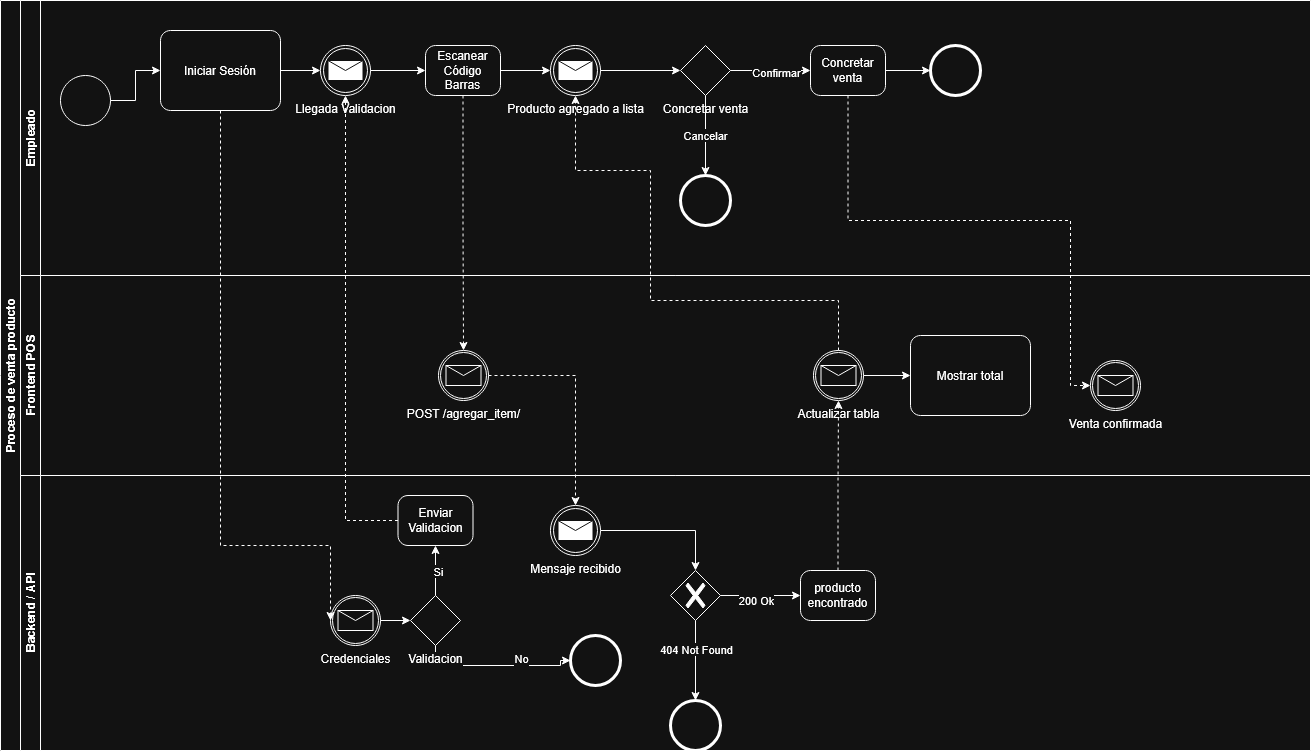

The diagram above was exported from draw.io. Its source (the exported page's mxGraphModel, read from the mxfile embedded in the PNG):
<mxGraphModel dx="1426" dy="1859" grid="1" gridSize="10" guides="1" tooltips="1" connect="1" arrows="1" fold="1" page="1" pageScale="1" pageWidth="850" pageHeight="1100" math="0" shadow="0">
  <root>
    <mxCell id="0" />
    <mxCell id="1" parent="0" />
    <mxCell id="onHL3S__z8GgBacRoafj-1" value="Proceso de venta producto" style="swimlane;html=1;childLayout=stackLayout;resizeParent=1;resizeParentMax=0;horizontal=0;startSize=20;horizontalStack=0;whiteSpace=wrap;" parent="1" vertex="1">
      <mxGeometry y="-50" width="1310" height="750" as="geometry" />
    </mxCell>
    <mxCell id="onHL3S__z8GgBacRoafj-5" value="Empleado" style="swimlane;html=1;startSize=20;horizontal=0;" parent="onHL3S__z8GgBacRoafj-1" vertex="1">
      <mxGeometry x="20" width="1290" height="275" as="geometry" />
    </mxCell>
    <mxCell id="onHL3S__z8GgBacRoafj-7" value="" style="points=[[0.145,0.145,0],[0.5,0,0],[0.855,0.145,0],[1,0.5,0],[0.855,0.855,0],[0.5,1,0],[0.145,0.855,0],[0,0.5,0]];shape=mxgraph.bpmn.event;html=1;verticalLabelPosition=bottom;labelBackgroundColor=#ffffff;verticalAlign=top;align=center;perimeter=ellipsePerimeter;outlineConnect=0;aspect=fixed;outline=standard;symbol=general;" parent="onHL3S__z8GgBacRoafj-5" vertex="1">
      <mxGeometry x="40" y="75" width="50" height="50" as="geometry" />
    </mxCell>
    <mxCell id="75e19nDSAWAu5t68L7_7-2" style="edgeStyle=orthogonalEdgeStyle;rounded=0;orthogonalLoop=1;jettySize=auto;html=1;" edge="1" parent="onHL3S__z8GgBacRoafj-5" source="onHL3S__z8GgBacRoafj-6" target="onHL3S__z8GgBacRoafj-9">
      <mxGeometry relative="1" as="geometry" />
    </mxCell>
    <mxCell id="onHL3S__z8GgBacRoafj-6" value="Iniciar Sesión" style="points=[[0.25,0,0],[0.5,0,0],[0.75,0,0],[1,0.25,0],[1,0.5,0],[1,0.75,0],[0.75,1,0],[0.5,1,0],[0.25,1,0],[0,0.75,0],[0,0.5,0],[0,0.25,0]];shape=mxgraph.bpmn.task2;whiteSpace=wrap;rectStyle=rounded;size=10;html=1;container=1;expand=0;collapsible=0;taskMarker=abstract;" parent="onHL3S__z8GgBacRoafj-5" vertex="1">
      <mxGeometry x="140" y="30" width="120" height="80" as="geometry" />
    </mxCell>
    <mxCell id="75e19nDSAWAu5t68L7_7-1" style="edgeStyle=orthogonalEdgeStyle;rounded=0;orthogonalLoop=1;jettySize=auto;html=1;entryX=0;entryY=0.5;entryDx=0;entryDy=0;entryPerimeter=0;" edge="1" parent="onHL3S__z8GgBacRoafj-5" source="onHL3S__z8GgBacRoafj-7" target="onHL3S__z8GgBacRoafj-6">
      <mxGeometry relative="1" as="geometry" />
    </mxCell>
    <mxCell id="onHL3S__z8GgBacRoafj-9" value="Llegada Validacion" style="points=[[0.145,0.145,0],[0.5,0,0],[0.855,0.145,0],[1,0.5,0],[0.855,0.855,0],[0.5,1,0],[0.145,0.855,0],[0,0.5,0]];shape=mxgraph.bpmn.event;html=1;verticalLabelPosition=bottom;labelBackgroundColor=#ffffff;verticalAlign=top;align=center;perimeter=ellipsePerimeter;outlineConnect=0;aspect=fixed;outline=throwing;symbol=message;" parent="onHL3S__z8GgBacRoafj-5" vertex="1">
      <mxGeometry x="300" y="45" width="50" height="50" as="geometry" />
    </mxCell>
    <mxCell id="75e19nDSAWAu5t68L7_7-49" style="edgeStyle=orthogonalEdgeStyle;rounded=0;orthogonalLoop=1;jettySize=auto;html=1;" edge="1" parent="onHL3S__z8GgBacRoafj-5" source="75e19nDSAWAu5t68L7_7-31" target="75e19nDSAWAu5t68L7_7-48">
      <mxGeometry relative="1" as="geometry" />
    </mxCell>
    <mxCell id="75e19nDSAWAu5t68L7_7-31" value="Escanear Código Barras" style="points=[[0.25,0,0],[0.5,0,0],[0.75,0,0],[1,0.25,0],[1,0.5,0],[1,0.75,0],[0.75,1,0],[0.5,1,0],[0.25,1,0],[0,0.75,0],[0,0.5,0],[0,0.25,0]];shape=mxgraph.bpmn.task2;whiteSpace=wrap;rectStyle=rounded;size=10;html=1;container=1;expand=0;collapsible=0;taskMarker=abstract;" vertex="1" parent="onHL3S__z8GgBacRoafj-5">
      <mxGeometry x="405" y="45" width="75" height="50" as="geometry" />
    </mxCell>
    <mxCell id="75e19nDSAWAu5t68L7_7-32" value="" style="edgeStyle=orthogonalEdgeStyle;rounded=0;orthogonalLoop=1;jettySize=auto;html=1;exitX=1;exitY=0.5;exitDx=0;exitDy=0;exitPerimeter=0;" edge="1" parent="onHL3S__z8GgBacRoafj-5" source="onHL3S__z8GgBacRoafj-9" target="75e19nDSAWAu5t68L7_7-31">
      <mxGeometry relative="1" as="geometry">
        <mxPoint x="555" y="85" as="sourcePoint" />
      </mxGeometry>
    </mxCell>
    <mxCell id="75e19nDSAWAu5t68L7_7-48" value="Producto agregado a lista" style="points=[[0.145,0.145,0],[0.5,0,0],[0.855,0.145,0],[1,0.5,0],[0.855,0.855,0],[0.5,1,0],[0.145,0.855,0],[0,0.5,0]];shape=mxgraph.bpmn.event;html=1;verticalLabelPosition=bottom;labelBackgroundColor=#ffffff;verticalAlign=top;align=center;perimeter=ellipsePerimeter;outlineConnect=0;aspect=fixed;outline=throwing;symbol=message;" vertex="1" parent="onHL3S__z8GgBacRoafj-5">
      <mxGeometry x="530" y="45" width="50" height="50" as="geometry" />
    </mxCell>
    <mxCell id="75e19nDSAWAu5t68L7_7-75" value="Concretar venta" style="points=[[0.25,0.25,0],[0.5,0,0],[0.75,0.25,0],[1,0.5,0],[0.75,0.75,0],[0.5,1,0],[0.25,0.75,0],[0,0.5,0]];shape=mxgraph.bpmn.gateway2;html=1;verticalLabelPosition=bottom;labelBackgroundColor=#ffffff;verticalAlign=top;align=center;perimeter=rhombusPerimeter;outlineConnect=0;outline=none;symbol=none;" vertex="1" parent="onHL3S__z8GgBacRoafj-5">
      <mxGeometry x="660" y="45" width="50" height="50" as="geometry" />
    </mxCell>
    <mxCell id="75e19nDSAWAu5t68L7_7-76" value="" style="edgeStyle=orthogonalEdgeStyle;rounded=0;orthogonalLoop=1;jettySize=auto;html=1;" edge="1" parent="onHL3S__z8GgBacRoafj-5" source="75e19nDSAWAu5t68L7_7-48" target="75e19nDSAWAu5t68L7_7-75">
      <mxGeometry relative="1" as="geometry" />
    </mxCell>
    <mxCell id="75e19nDSAWAu5t68L7_7-77" value="" style="points=[[0.145,0.145,0],[0.5,0,0],[0.855,0.145,0],[1,0.5,0],[0.855,0.855,0],[0.5,1,0],[0.145,0.855,0],[0,0.5,0]];shape=mxgraph.bpmn.event;html=1;verticalLabelPosition=bottom;labelBackgroundColor=#ffffff;verticalAlign=top;align=center;perimeter=ellipsePerimeter;outlineConnect=0;aspect=fixed;outline=end;symbol=terminate2;" vertex="1" parent="onHL3S__z8GgBacRoafj-5">
      <mxGeometry x="660" y="175" width="50" height="50" as="geometry" />
    </mxCell>
    <mxCell id="75e19nDSAWAu5t68L7_7-78" value="" style="edgeStyle=orthogonalEdgeStyle;rounded=0;orthogonalLoop=1;jettySize=auto;html=1;" edge="1" parent="onHL3S__z8GgBacRoafj-5" source="75e19nDSAWAu5t68L7_7-75" target="75e19nDSAWAu5t68L7_7-77">
      <mxGeometry relative="1" as="geometry" />
    </mxCell>
    <mxCell id="75e19nDSAWAu5t68L7_7-79" value="Cancelar" style="edgeLabel;html=1;align=center;verticalAlign=middle;resizable=0;points=[];" vertex="1" connectable="0" parent="75e19nDSAWAu5t68L7_7-78">
      <mxGeometry x="-0.025" y="-1" relative="1" as="geometry">
        <mxPoint as="offset" />
      </mxGeometry>
    </mxCell>
    <mxCell id="75e19nDSAWAu5t68L7_7-80" value="Concretar venta" style="points=[[0.25,0,0],[0.5,0,0],[0.75,0,0],[1,0.25,0],[1,0.5,0],[1,0.75,0],[0.75,1,0],[0.5,1,0],[0.25,1,0],[0,0.75,0],[0,0.5,0],[0,0.25,0]];shape=mxgraph.bpmn.task2;whiteSpace=wrap;rectStyle=rounded;size=10;html=1;container=1;expand=0;collapsible=0;taskMarker=abstract;" vertex="1" parent="onHL3S__z8GgBacRoafj-5">
      <mxGeometry x="790" y="45" width="75" height="50" as="geometry" />
    </mxCell>
    <mxCell id="75e19nDSAWAu5t68L7_7-81" value="" style="edgeStyle=orthogonalEdgeStyle;rounded=0;orthogonalLoop=1;jettySize=auto;html=1;" edge="1" parent="onHL3S__z8GgBacRoafj-5" source="75e19nDSAWAu5t68L7_7-75" target="75e19nDSAWAu5t68L7_7-80">
      <mxGeometry relative="1" as="geometry" />
    </mxCell>
    <mxCell id="75e19nDSAWAu5t68L7_7-82" value="Confirmar" style="edgeLabel;html=1;align=center;verticalAlign=middle;resizable=0;points=[];" vertex="1" connectable="0" parent="75e19nDSAWAu5t68L7_7-81">
      <mxGeometry x="0.125" y="-1" relative="1" as="geometry">
        <mxPoint as="offset" />
      </mxGeometry>
    </mxCell>
    <mxCell id="75e19nDSAWAu5t68L7_7-92" value="" style="points=[[0.145,0.145,0],[0.5,0,0],[0.855,0.145,0],[1,0.5,0],[0.855,0.855,0],[0.5,1,0],[0.145,0.855,0],[0,0.5,0]];shape=mxgraph.bpmn.event;html=1;verticalLabelPosition=bottom;labelBackgroundColor=#ffffff;verticalAlign=top;align=center;perimeter=ellipsePerimeter;outlineConnect=0;aspect=fixed;outline=end;symbol=terminate2;" vertex="1" parent="onHL3S__z8GgBacRoafj-5">
      <mxGeometry x="910" y="45" width="50" height="50" as="geometry" />
    </mxCell>
    <mxCell id="75e19nDSAWAu5t68L7_7-93" style="edgeStyle=orthogonalEdgeStyle;rounded=0;orthogonalLoop=1;jettySize=auto;html=1;entryX=0;entryY=0.5;entryDx=0;entryDy=0;entryPerimeter=0;" edge="1" parent="onHL3S__z8GgBacRoafj-5" source="75e19nDSAWAu5t68L7_7-80" target="75e19nDSAWAu5t68L7_7-92">
      <mxGeometry relative="1" as="geometry" />
    </mxCell>
    <mxCell id="onHL3S__z8GgBacRoafj-3" value="Frontend POS" style="swimlane;html=1;startSize=20;horizontal=0;" parent="onHL3S__z8GgBacRoafj-1" vertex="1">
      <mxGeometry x="20" y="275" width="1290" height="200" as="geometry" />
    </mxCell>
    <mxCell id="75e19nDSAWAu5t68L7_7-50" value="POST /agregar_item/" style="points=[[0.145,0.145,0],[0.5,0,0],[0.855,0.145,0],[1,0.5,0],[0.855,0.855,0],[0.5,1,0],[0.145,0.855,0],[0,0.5,0]];shape=mxgraph.bpmn.event;html=1;verticalLabelPosition=bottom;labelBackgroundColor=#ffffff;verticalAlign=top;align=center;perimeter=ellipsePerimeter;outlineConnect=0;aspect=fixed;outline=catching;symbol=message;" vertex="1" parent="onHL3S__z8GgBacRoafj-3">
      <mxGeometry x="418" y="75" width="50" height="50" as="geometry" />
    </mxCell>
    <mxCell id="75e19nDSAWAu5t68L7_7-70" value="Actualizar tabla" style="points=[[0.145,0.145,0],[0.5,0,0],[0.855,0.145,0],[1,0.5,0],[0.855,0.855,0],[0.5,1,0],[0.145,0.855,0],[0,0.5,0]];shape=mxgraph.bpmn.event;html=1;verticalLabelPosition=bottom;labelBackgroundColor=#ffffff;verticalAlign=top;align=center;perimeter=ellipsePerimeter;outlineConnect=0;aspect=fixed;outline=catching;symbol=message;" vertex="1" parent="onHL3S__z8GgBacRoafj-3">
      <mxGeometry x="793" y="75" width="50" height="50" as="geometry" />
    </mxCell>
    <mxCell id="75e19nDSAWAu5t68L7_7-84" value="Mostrar total" style="points=[[0.25,0,0],[0.5,0,0],[0.75,0,0],[1,0.25,0],[1,0.5,0],[1,0.75,0],[0.75,1,0],[0.5,1,0],[0.25,1,0],[0,0.75,0],[0,0.5,0],[0,0.25,0]];shape=mxgraph.bpmn.task2;whiteSpace=wrap;rectStyle=rounded;size=10;html=1;container=1;expand=0;collapsible=0;taskMarker=abstract;" vertex="1" parent="onHL3S__z8GgBacRoafj-3">
      <mxGeometry x="890" y="60" width="120" height="80" as="geometry" />
    </mxCell>
    <mxCell id="75e19nDSAWAu5t68L7_7-85" style="edgeStyle=orthogonalEdgeStyle;rounded=0;orthogonalLoop=1;jettySize=auto;html=1;entryX=0;entryY=0.5;entryDx=0;entryDy=0;entryPerimeter=0;" edge="1" parent="onHL3S__z8GgBacRoafj-3" source="75e19nDSAWAu5t68L7_7-70" target="75e19nDSAWAu5t68L7_7-84">
      <mxGeometry relative="1" as="geometry" />
    </mxCell>
    <mxCell id="75e19nDSAWAu5t68L7_7-88" value="Venta confirmada" style="points=[[0.145,0.145,0],[0.5,0,0],[0.855,0.145,0],[1,0.5,0],[0.855,0.855,0],[0.5,1,0],[0.145,0.855,0],[0,0.5,0]];shape=mxgraph.bpmn.event;html=1;verticalLabelPosition=bottom;labelBackgroundColor=#ffffff;verticalAlign=top;align=center;perimeter=ellipsePerimeter;outlineConnect=0;aspect=fixed;outline=catching;symbol=message;" vertex="1" parent="onHL3S__z8GgBacRoafj-3">
      <mxGeometry x="1070" y="85" width="50" height="50" as="geometry" />
    </mxCell>
    <mxCell id="onHL3S__z8GgBacRoafj-4" value="Backend / API" style="swimlane;html=1;startSize=20;horizontal=0;" parent="onHL3S__z8GgBacRoafj-1" vertex="1">
      <mxGeometry x="20" y="475" width="1290" height="275" as="geometry" />
    </mxCell>
    <mxCell id="onHL3S__z8GgBacRoafj-10" value="Credenciales" style="points=[[0.145,0.145,0],[0.5,0,0],[0.855,0.145,0],[1,0.5,0],[0.855,0.855,0],[0.5,1,0],[0.145,0.855,0],[0,0.5,0]];shape=mxgraph.bpmn.event;html=1;verticalLabelPosition=bottom;labelBackgroundColor=#ffffff;verticalAlign=top;align=center;perimeter=ellipsePerimeter;outlineConnect=0;aspect=fixed;outline=catching;symbol=message;" parent="onHL3S__z8GgBacRoafj-4" vertex="1">
      <mxGeometry x="310" y="120" width="50" height="50" as="geometry" />
    </mxCell>
    <mxCell id="75e19nDSAWAu5t68L7_7-4" style="edgeStyle=orthogonalEdgeStyle;rounded=0;orthogonalLoop=1;jettySize=auto;html=1;exitX=1;exitY=0.5;exitDx=0;exitDy=0;exitPerimeter=0;" edge="1" parent="onHL3S__z8GgBacRoafj-4" source="onHL3S__z8GgBacRoafj-10" target="75e19nDSAWAu5t68L7_7-33">
      <mxGeometry relative="1" as="geometry">
        <mxPoint x="390" y="105" as="targetPoint" />
      </mxGeometry>
    </mxCell>
    <mxCell id="75e19nDSAWAu5t68L7_7-19" style="edgeStyle=orthogonalEdgeStyle;rounded=0;orthogonalLoop=1;jettySize=auto;html=1;entryX=0;entryY=0.5;entryDx=0;entryDy=0;entryPerimeter=0;" edge="1" parent="onHL3S__z8GgBacRoafj-4" source="75e19nDSAWAu5t68L7_7-33" target="75e19nDSAWAu5t68L7_7-26">
      <mxGeometry relative="1" as="geometry">
        <mxPoint x="415" y="130" as="sourcePoint" />
        <mxPoint x="540" y="155" as="targetPoint" />
        <Array as="points">
          <mxPoint x="415" y="190" />
          <mxPoint x="540" y="190" />
        </Array>
      </mxGeometry>
    </mxCell>
    <mxCell id="75e19nDSAWAu5t68L7_7-20" value="&lt;div&gt;No&lt;/div&gt;&lt;div&gt;&lt;br&gt;&lt;/div&gt;" style="edgeLabel;html=1;align=center;verticalAlign=middle;resizable=0;points=[];" vertex="1" connectable="0" parent="75e19nDSAWAu5t68L7_7-19">
      <mxGeometry x="0.3116" y="1" relative="1" as="geometry">
        <mxPoint as="offset" />
      </mxGeometry>
    </mxCell>
    <mxCell id="75e19nDSAWAu5t68L7_7-26" value="" style="points=[[0.145,0.145,0],[0.5,0,0],[0.855,0.145,0],[1,0.5,0],[0.855,0.855,0],[0.5,1,0],[0.145,0.855,0],[0,0.5,0]];shape=mxgraph.bpmn.event;html=1;verticalLabelPosition=bottom;labelBackgroundColor=#ffffff;verticalAlign=top;align=center;perimeter=ellipsePerimeter;outlineConnect=0;aspect=fixed;outline=end;symbol=terminate2;" vertex="1" parent="onHL3S__z8GgBacRoafj-4">
      <mxGeometry x="550" y="160" width="50" height="50" as="geometry" />
    </mxCell>
    <mxCell id="75e19nDSAWAu5t68L7_7-33" value="Validacion" style="points=[[0.25,0.25,0],[0.5,0,0],[0.75,0.25,0],[1,0.5,0],[0.75,0.75,0],[0.5,1,0],[0.25,0.75,0],[0,0.5,0]];shape=mxgraph.bpmn.gateway2;html=1;verticalLabelPosition=bottom;labelBackgroundColor=#ffffff;verticalAlign=top;align=center;perimeter=rhombusPerimeter;outlineConnect=0;outline=none;symbol=none;" vertex="1" parent="onHL3S__z8GgBacRoafj-4">
      <mxGeometry x="390" y="120" width="50" height="50" as="geometry" />
    </mxCell>
    <mxCell id="75e19nDSAWAu5t68L7_7-40" value="Enviar Validacion" style="points=[[0.25,0,0],[0.5,0,0],[0.75,0,0],[1,0.25,0],[1,0.5,0],[1,0.75,0],[0.75,1,0],[0.5,1,0],[0.25,1,0],[0,0.75,0],[0,0.5,0],[0,0.25,0]];shape=mxgraph.bpmn.task2;whiteSpace=wrap;rectStyle=rounded;size=10;html=1;container=1;expand=0;collapsible=0;taskMarker=abstract;" vertex="1" parent="onHL3S__z8GgBacRoafj-4">
      <mxGeometry x="377.5" y="20" width="75" height="50" as="geometry" />
    </mxCell>
    <mxCell id="75e19nDSAWAu5t68L7_7-41" value="" style="edgeStyle=orthogonalEdgeStyle;rounded=0;orthogonalLoop=1;jettySize=auto;html=1;" edge="1" parent="onHL3S__z8GgBacRoafj-4" source="75e19nDSAWAu5t68L7_7-33" target="75e19nDSAWAu5t68L7_7-40">
      <mxGeometry relative="1" as="geometry">
        <Array as="points">
          <mxPoint x="415" y="40" />
        </Array>
      </mxGeometry>
    </mxCell>
    <mxCell id="75e19nDSAWAu5t68L7_7-42" value="Si" style="edgeLabel;html=1;align=center;verticalAlign=middle;resizable=0;points=[];" vertex="1" connectable="0" parent="75e19nDSAWAu5t68L7_7-41">
      <mxGeometry x="-0.0171" y="-2" relative="1" as="geometry">
        <mxPoint as="offset" />
      </mxGeometry>
    </mxCell>
    <mxCell id="75e19nDSAWAu5t68L7_7-58" style="edgeStyle=orthogonalEdgeStyle;rounded=0;orthogonalLoop=1;jettySize=auto;html=1;" edge="1" parent="onHL3S__z8GgBacRoafj-4" source="75e19nDSAWAu5t68L7_7-55" target="75e19nDSAWAu5t68L7_7-57">
      <mxGeometry relative="1" as="geometry" />
    </mxCell>
    <mxCell id="75e19nDSAWAu5t68L7_7-55" value="Mensaje recibido" style="points=[[0.145,0.145,0],[0.5,0,0],[0.855,0.145,0],[1,0.5,0],[0.855,0.855,0],[0.5,1,0],[0.145,0.855,0],[0,0.5,0]];shape=mxgraph.bpmn.event;html=1;verticalLabelPosition=bottom;labelBackgroundColor=#ffffff;verticalAlign=top;align=center;perimeter=ellipsePerimeter;outlineConnect=0;aspect=fixed;outline=throwing;symbol=message;" vertex="1" parent="onHL3S__z8GgBacRoafj-4">
      <mxGeometry x="530" y="30" width="50" height="50" as="geometry" />
    </mxCell>
    <mxCell id="75e19nDSAWAu5t68L7_7-57" value="" style="points=[[0.25,0.25,0],[0.5,0,0],[0.75,0.25,0],[1,0.5,0],[0.75,0.75,0],[0.5,1,0],[0.25,0.75,0],[0,0.5,0]];shape=mxgraph.bpmn.gateway2;html=1;verticalLabelPosition=bottom;labelBackgroundColor=#ffffff;verticalAlign=top;align=center;perimeter=rhombusPerimeter;outlineConnect=0;outline=none;symbol=none;gwType=exclusive;" vertex="1" parent="onHL3S__z8GgBacRoafj-4">
      <mxGeometry x="650" y="95" width="50" height="50" as="geometry" />
    </mxCell>
    <mxCell id="75e19nDSAWAu5t68L7_7-60" value="producto encontrado" style="points=[[0.25,0,0],[0.5,0,0],[0.75,0,0],[1,0.25,0],[1,0.5,0],[1,0.75,0],[0.75,1,0],[0.5,1,0],[0.25,1,0],[0,0.75,0],[0,0.5,0],[0,0.25,0]];shape=mxgraph.bpmn.task2;whiteSpace=wrap;rectStyle=rounded;size=10;html=1;container=1;expand=0;collapsible=0;taskMarker=abstract;" vertex="1" parent="onHL3S__z8GgBacRoafj-4">
      <mxGeometry x="780" y="95" width="75" height="50" as="geometry" />
    </mxCell>
    <mxCell id="75e19nDSAWAu5t68L7_7-61" value="" style="edgeStyle=orthogonalEdgeStyle;rounded=0;orthogonalLoop=1;jettySize=auto;html=1;" edge="1" parent="onHL3S__z8GgBacRoafj-4" source="75e19nDSAWAu5t68L7_7-57" target="75e19nDSAWAu5t68L7_7-60">
      <mxGeometry relative="1" as="geometry" />
    </mxCell>
    <mxCell id="75e19nDSAWAu5t68L7_7-68" value="200 Ok" style="edgeLabel;html=1;align=center;verticalAlign=middle;resizable=0;points=[];" vertex="1" connectable="0" parent="75e19nDSAWAu5t68L7_7-61">
      <mxGeometry x="-0.125" y="-4" relative="1" as="geometry">
        <mxPoint as="offset" />
      </mxGeometry>
    </mxCell>
    <mxCell id="75e19nDSAWAu5t68L7_7-64" value="" style="points=[[0.145,0.145,0],[0.5,0,0],[0.855,0.145,0],[1,0.5,0],[0.855,0.855,0],[0.5,1,0],[0.145,0.855,0],[0,0.5,0]];shape=mxgraph.bpmn.event;html=1;verticalLabelPosition=bottom;labelBackgroundColor=#ffffff;verticalAlign=top;align=center;perimeter=ellipsePerimeter;outlineConnect=0;aspect=fixed;outline=end;symbol=terminate2;" vertex="1" parent="onHL3S__z8GgBacRoafj-4">
      <mxGeometry x="650" y="225" width="50" height="50" as="geometry" />
    </mxCell>
    <mxCell id="75e19nDSAWAu5t68L7_7-65" value="" style="edgeStyle=orthogonalEdgeStyle;rounded=0;orthogonalLoop=1;jettySize=auto;html=1;" edge="1" parent="onHL3S__z8GgBacRoafj-4" source="75e19nDSAWAu5t68L7_7-57" target="75e19nDSAWAu5t68L7_7-64">
      <mxGeometry relative="1" as="geometry" />
    </mxCell>
    <mxCell id="75e19nDSAWAu5t68L7_7-66" value="404 Not Found" style="edgeLabel;html=1;align=center;verticalAlign=middle;resizable=0;points=[];" vertex="1" connectable="0" parent="75e19nDSAWAu5t68L7_7-65">
      <mxGeometry x="-0.3" relative="1" as="geometry">
        <mxPoint as="offset" />
      </mxGeometry>
    </mxCell>
    <mxCell id="75e19nDSAWAu5t68L7_7-36" style="edgeStyle=orthogonalEdgeStyle;rounded=0;orthogonalLoop=1;jettySize=auto;html=1;entryX=0;entryY=0.5;entryDx=0;entryDy=0;entryPerimeter=0;dashed=1;" edge="1" parent="onHL3S__z8GgBacRoafj-1" source="onHL3S__z8GgBacRoafj-6" target="onHL3S__z8GgBacRoafj-10">
      <mxGeometry relative="1" as="geometry">
        <Array as="points">
          <mxPoint x="220" y="545" />
        </Array>
      </mxGeometry>
    </mxCell>
    <mxCell id="75e19nDSAWAu5t68L7_7-43" style="edgeStyle=orthogonalEdgeStyle;rounded=0;orthogonalLoop=1;jettySize=auto;html=1;dashed=1;" edge="1" parent="onHL3S__z8GgBacRoafj-1" source="75e19nDSAWAu5t68L7_7-40" target="onHL3S__z8GgBacRoafj-9">
      <mxGeometry relative="1" as="geometry" />
    </mxCell>
    <mxCell id="75e19nDSAWAu5t68L7_7-51" style="edgeStyle=orthogonalEdgeStyle;rounded=0;orthogonalLoop=1;jettySize=auto;html=1;entryX=0.5;entryY=0;entryDx=0;entryDy=0;entryPerimeter=0;dashed=1;" edge="1" parent="onHL3S__z8GgBacRoafj-1" source="75e19nDSAWAu5t68L7_7-31" target="75e19nDSAWAu5t68L7_7-50">
      <mxGeometry relative="1" as="geometry" />
    </mxCell>
    <mxCell id="75e19nDSAWAu5t68L7_7-56" style="edgeStyle=orthogonalEdgeStyle;rounded=0;orthogonalLoop=1;jettySize=auto;html=1;dashed=1;" edge="1" parent="onHL3S__z8GgBacRoafj-1" source="75e19nDSAWAu5t68L7_7-50" target="75e19nDSAWAu5t68L7_7-55">
      <mxGeometry relative="1" as="geometry" />
    </mxCell>
    <mxCell id="75e19nDSAWAu5t68L7_7-71" style="edgeStyle=orthogonalEdgeStyle;rounded=0;orthogonalLoop=1;jettySize=auto;html=1;dashed=1;" edge="1" parent="onHL3S__z8GgBacRoafj-1" source="75e19nDSAWAu5t68L7_7-60" target="75e19nDSAWAu5t68L7_7-70">
      <mxGeometry relative="1" as="geometry" />
    </mxCell>
    <mxCell id="75e19nDSAWAu5t68L7_7-72" style="edgeStyle=orthogonalEdgeStyle;rounded=0;orthogonalLoop=1;jettySize=auto;html=1;dashed=1;" edge="1" parent="onHL3S__z8GgBacRoafj-1" source="75e19nDSAWAu5t68L7_7-70" target="75e19nDSAWAu5t68L7_7-48">
      <mxGeometry relative="1" as="geometry">
        <Array as="points">
          <mxPoint x="650" y="300" />
          <mxPoint x="650" y="170" />
          <mxPoint x="575" y="170" />
        </Array>
      </mxGeometry>
    </mxCell>
    <mxCell id="75e19nDSAWAu5t68L7_7-89" style="edgeStyle=orthogonalEdgeStyle;rounded=0;orthogonalLoop=1;jettySize=auto;html=1;entryX=0;entryY=0.5;entryDx=0;entryDy=0;entryPerimeter=0;dashed=1;" edge="1" parent="onHL3S__z8GgBacRoafj-1" source="75e19nDSAWAu5t68L7_7-80" target="75e19nDSAWAu5t68L7_7-88">
      <mxGeometry relative="1" as="geometry">
        <Array as="points">
          <mxPoint x="848" y="220" />
          <mxPoint x="1070" y="220" />
          <mxPoint x="1070" y="385" />
        </Array>
      </mxGeometry>
    </mxCell>
  </root>
</mxGraphModel>